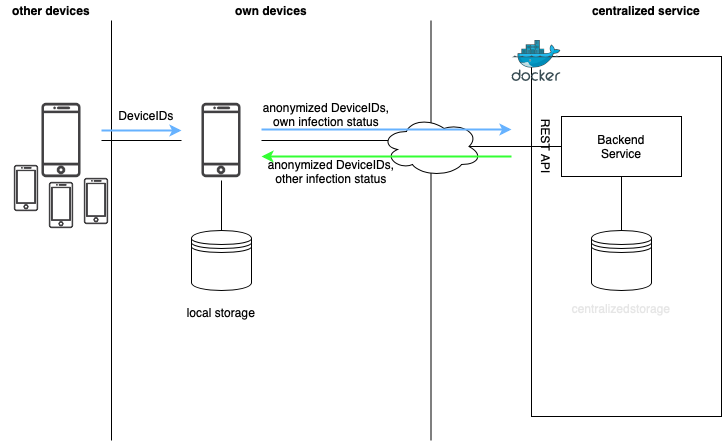

The diagram above was exported from draw.io. Its source (the exported page's mxGraphModel, read from the mxfile embedded in the PNG):
<mxGraphModel dx="1078" dy="923" grid="1" gridSize="10" guides="1" tooltips="1" connect="1" arrows="1" fold="1" page="1" pageScale="1" pageWidth="827" pageHeight="1169" math="0" shadow="0">
  <root>
    <mxCell id="0" />
    <mxCell id="1" parent="0" />
    <mxCell id="g15ZFV5F6ZTncp_oFKHQ-41" value="" style="html=1;endArrow=none;endFill=0;strokeWidth=1;fontColor=#E6E6E6;endSize=1;startSize=1;" edge="1" parent="1">
      <mxGeometry width="50" height="50" relative="1" as="geometry">
        <mxPoint x="439.5" y="460" as="sourcePoint" />
        <mxPoint x="439.5" y="40" as="targetPoint" />
      </mxGeometry>
    </mxCell>
    <mxCell id="g15ZFV5F6ZTncp_oFKHQ-13" value="" style="rounded=0;whiteSpace=wrap;html=1;fontColor=#E6E6E6;" vertex="1" parent="1">
      <mxGeometry x="540" y="76" width="190" height="360" as="geometry" />
    </mxCell>
    <mxCell id="g15ZFV5F6ZTncp_oFKHQ-3" value="" style="html=1;endArrow=none;endFill=0;strokeWidth=1;fontColor=#E6E6E6;endSize=1;startSize=1;" edge="1" parent="1">
      <mxGeometry width="50" height="50" relative="1" as="geometry">
        <mxPoint x="120" y="460" as="sourcePoint" />
        <mxPoint x="120" y="40" as="targetPoint" />
      </mxGeometry>
    </mxCell>
    <mxCell id="g15ZFV5F6ZTncp_oFKHQ-9" style="edgeStyle=none;rounded=0;orthogonalLoop=1;jettySize=auto;html=1;exitX=1;exitY=0.5;exitDx=0;exitDy=0;entryX=0;entryY=0.5;entryDx=0;entryDy=0;startSize=1;endArrow=none;endFill=0;endSize=1;strokeWidth=1;fontColor=#E6E6E6;" edge="1" parent="1" source="g15ZFV5F6ZTncp_oFKHQ-4" target="g15ZFV5F6ZTncp_oFKHQ-5">
      <mxGeometry relative="1" as="geometry" />
    </mxCell>
    <mxCell id="g15ZFV5F6ZTncp_oFKHQ-4" value="" style="shape=image;html=1;verticalAlign=top;verticalLabelPosition=bottom;labelBackgroundColor=#ffffff;imageAspect=0;aspect=fixed;image=https://cdn1.iconfinder.com/data/icons/communication-icons-10/750/Untitled-1-07-128.png;fontColor=#E6E6E6;" vertex="1" parent="1">
      <mxGeometry x="30" y="120" width="80" height="80" as="geometry" />
    </mxCell>
    <mxCell id="g15ZFV5F6ZTncp_oFKHQ-10" style="edgeStyle=none;rounded=0;orthogonalLoop=1;jettySize=auto;html=1;exitX=0.5;exitY=1;exitDx=0;exitDy=0;entryX=0.5;entryY=0;entryDx=0;entryDy=0;startSize=1;endArrow=none;endFill=0;endSize=1;strokeWidth=1;fontColor=#E6E6E6;" edge="1" parent="1" source="g15ZFV5F6ZTncp_oFKHQ-5" target="g15ZFV5F6ZTncp_oFKHQ-7">
      <mxGeometry relative="1" as="geometry" />
    </mxCell>
    <mxCell id="g15ZFV5F6ZTncp_oFKHQ-16" style="edgeStyle=none;rounded=0;orthogonalLoop=1;jettySize=auto;html=1;exitX=1;exitY=0.5;exitDx=0;exitDy=0;entryX=0.07;entryY=0.4;entryDx=0;entryDy=0;entryPerimeter=0;startSize=1;endArrow=none;endFill=0;endSize=1;strokeWidth=1;fontColor=#E6E6E6;" edge="1" parent="1" source="g15ZFV5F6ZTncp_oFKHQ-5" target="g15ZFV5F6ZTncp_oFKHQ-15">
      <mxGeometry relative="1" as="geometry" />
    </mxCell>
    <mxCell id="g15ZFV5F6ZTncp_oFKHQ-5" value="" style="shape=image;html=1;verticalAlign=top;verticalLabelPosition=bottom;labelBackgroundColor=#ffffff;imageAspect=0;aspect=fixed;image=https://cdn1.iconfinder.com/data/icons/communication-icons-10/750/Untitled-1-07-128.png;fontColor=#E6E6E6;" vertex="1" parent="1">
      <mxGeometry x="190" y="120" width="80" height="80" as="geometry" />
    </mxCell>
    <mxCell id="g15ZFV5F6ZTncp_oFKHQ-7" value="" style="shape=datastore;whiteSpace=wrap;html=1;fontColor=#E6E6E6;" vertex="1" parent="1">
      <mxGeometry x="200" y="250" width="60" height="60" as="geometry" />
    </mxCell>
    <mxCell id="g15ZFV5F6ZTncp_oFKHQ-23" style="edgeStyle=none;rounded=0;orthogonalLoop=1;jettySize=auto;html=1;exitX=0.875;exitY=0.5;exitDx=0;exitDy=0;exitPerimeter=0;startSize=1;endArrow=none;endFill=0;endSize=1;strokeWidth=1;fontColor=#E6E6E6;" edge="1" parent="1" source="g15ZFV5F6ZTncp_oFKHQ-15" target="g15ZFV5F6ZTncp_oFKHQ-19">
      <mxGeometry relative="1" as="geometry" />
    </mxCell>
    <mxCell id="g15ZFV5F6ZTncp_oFKHQ-25" style="edgeStyle=none;rounded=0;orthogonalLoop=1;jettySize=auto;html=1;exitX=0.5;exitY=1;exitDx=0;exitDy=0;entryX=0.5;entryY=0;entryDx=0;entryDy=0;startSize=1;endArrow=none;endFill=0;endSize=1;strokeWidth=1;fontColor=#E6E6E6;" edge="1" parent="1" source="g15ZFV5F6ZTncp_oFKHQ-19" target="g15ZFV5F6ZTncp_oFKHQ-24">
      <mxGeometry relative="1" as="geometry" />
    </mxCell>
    <mxCell id="g15ZFV5F6ZTncp_oFKHQ-19" value="" style="rounded=0;whiteSpace=wrap;html=1;fontColor=#E6E6E6;" vertex="1" parent="1">
      <mxGeometry x="570" y="136" width="120" height="60" as="geometry" />
    </mxCell>
    <mxCell id="g15ZFV5F6ZTncp_oFKHQ-20" value="Backend Service" style="text;html=1;strokeColor=none;fillColor=none;align=center;verticalAlign=middle;whiteSpace=wrap;rounded=0;fontColor=#000000;" vertex="1" parent="1">
      <mxGeometry x="610" y="149" width="40" height="34" as="geometry" />
    </mxCell>
    <mxCell id="g15ZFV5F6ZTncp_oFKHQ-21" value="REST API" style="text;html=1;strokeColor=none;fillColor=none;align=center;verticalAlign=middle;whiteSpace=wrap;rounded=0;fontColor=#000000;rotation=90;" vertex="1" parent="1">
      <mxGeometry x="520" y="156" width="70" height="20" as="geometry" />
    </mxCell>
    <mxCell id="g15ZFV5F6ZTncp_oFKHQ-24" value="" style="shape=datastore;whiteSpace=wrap;html=1;fontColor=#E6E6E6;" vertex="1" parent="1">
      <mxGeometry x="600" y="250" width="60" height="60" as="geometry" />
    </mxCell>
    <mxCell id="g15ZFV5F6ZTncp_oFKHQ-26" value="local storage" style="text;html=1;strokeColor=none;fillColor=none;align=center;verticalAlign=middle;whiteSpace=wrap;rounded=0;fontColor=#000000;" vertex="1" parent="1">
      <mxGeometry x="190" y="322" width="80" height="20" as="geometry" />
    </mxCell>
    <mxCell id="g15ZFV5F6ZTncp_oFKHQ-27" value="centralizedstorage" style="text;html=1;strokeColor=none;fillColor=none;align=center;verticalAlign=middle;whiteSpace=wrap;rounded=0;fontColor=#E6E6E6;" vertex="1" parent="1">
      <mxGeometry x="610" y="318" width="40" height="20" as="geometry" />
    </mxCell>
    <mxCell id="g15ZFV5F6ZTncp_oFKHQ-29" value="anonymized DeviceIDs, own infection status" style="text;html=1;strokeColor=none;fillColor=none;align=center;verticalAlign=middle;whiteSpace=wrap;rounded=0;fontColor=#000000;strokeWidth=2;" vertex="1" parent="1">
      <mxGeometry x="260" y="119" width="150" height="30" as="geometry" />
    </mxCell>
    <mxCell id="g15ZFV5F6ZTncp_oFKHQ-31" value="anonymized DeviceIDs, other infection status" style="text;html=1;strokeColor=none;fillColor=none;align=center;verticalAlign=middle;whiteSpace=wrap;rounded=0;fontColor=#000000;" vertex="1" parent="1">
      <mxGeometry x="270" y="176" width="140" height="30" as="geometry" />
    </mxCell>
    <mxCell id="g15ZFV5F6ZTncp_oFKHQ-34" value="DeviceIDs" style="text;html=1;strokeColor=none;fillColor=none;align=center;verticalAlign=middle;whiteSpace=wrap;rounded=0;fontColor=#000000;strokeWidth=2;" vertex="1" parent="1">
      <mxGeometry x="80" y="120" width="150" height="30" as="geometry" />
    </mxCell>
    <mxCell id="g15ZFV5F6ZTncp_oFKHQ-35" value="" style="endArrow=classic;html=1;strokeWidth=2;fontColor=#E6E6E6;strokeColor=#66B2FF;" edge="1" parent="1">
      <mxGeometry width="50" height="50" relative="1" as="geometry">
        <mxPoint x="110" y="150" as="sourcePoint" />
        <mxPoint x="190" y="150" as="targetPoint" />
      </mxGeometry>
    </mxCell>
    <mxCell id="g15ZFV5F6ZTncp_oFKHQ-15" value="" style="ellipse;shape=cloud;whiteSpace=wrap;html=1;align=center;fontColor=#E6E6E6;" vertex="1" parent="1">
      <mxGeometry x="390" y="136" width="100" height="60" as="geometry" />
    </mxCell>
    <mxCell id="g15ZFV5F6ZTncp_oFKHQ-30" value="" style="endArrow=classic;html=1;strokeWidth=2;fontColor=#E6E6E6;strokeColor=#66B2FF;" edge="1" parent="1">
      <mxGeometry width="50" height="50" relative="1" as="geometry">
        <mxPoint x="270" y="149" as="sourcePoint" />
        <mxPoint x="520" y="149" as="targetPoint" />
      </mxGeometry>
    </mxCell>
    <mxCell id="g15ZFV5F6ZTncp_oFKHQ-32" value="" style="endArrow=classic;html=1;strokeWidth=2;fontColor=#E6E6E6;entryX=0;entryY=0;entryDx=0;entryDy=0;strokeColor=#33FF33;" edge="1" parent="1" target="g15ZFV5F6ZTncp_oFKHQ-31">
      <mxGeometry width="50" height="50" relative="1" as="geometry">
        <mxPoint x="520" y="176" as="sourcePoint" />
        <mxPoint x="320" y="156" as="targetPoint" />
      </mxGeometry>
    </mxCell>
    <mxCell id="g15ZFV5F6ZTncp_oFKHQ-38" value="other devices" style="text;html=1;strokeColor=none;fillColor=none;align=center;verticalAlign=middle;whiteSpace=wrap;rounded=0;fontColor=#000000;fontStyle=1" vertex="1" parent="1">
      <mxGeometry x="20" y="20" width="80" height="20" as="geometry" />
    </mxCell>
    <mxCell id="g15ZFV5F6ZTncp_oFKHQ-39" value="own devices" style="text;html=1;strokeColor=none;fillColor=none;align=center;verticalAlign=middle;whiteSpace=wrap;rounded=0;fontColor=#000000;fontStyle=1" vertex="1" parent="1">
      <mxGeometry x="240" y="20" width="80" height="20" as="geometry" />
    </mxCell>
    <mxCell id="g15ZFV5F6ZTncp_oFKHQ-40" value="centralized service" style="text;html=1;strokeColor=none;fillColor=none;align=center;verticalAlign=middle;whiteSpace=wrap;rounded=0;fontColor=#000000;fontStyle=1" vertex="1" parent="1">
      <mxGeometry x="590" y="20" width="130" height="20" as="geometry" />
    </mxCell>
    <mxCell id="g15ZFV5F6ZTncp_oFKHQ-45" value="" style="shape=image;html=1;verticalAlign=top;verticalLabelPosition=bottom;labelBackgroundColor=#ffffff;imageAspect=0;aspect=fixed;image=https://cdn1.iconfinder.com/data/icons/communication-icons-10/750/Untitled-1-06-128.png;strokeWidth=2;fontColor=#000000;" vertex="1" parent="1">
      <mxGeometry x="10" y="183" width="50" height="50" as="geometry" />
    </mxCell>
    <mxCell id="g15ZFV5F6ZTncp_oFKHQ-46" value="" style="shape=image;html=1;verticalAlign=top;verticalLabelPosition=bottom;labelBackgroundColor=#ffffff;imageAspect=0;aspect=fixed;image=https://cdn1.iconfinder.com/data/icons/communication-icons-10/750/Untitled-1-06-128.png;strokeWidth=2;fontColor=#000000;" vertex="1" parent="1">
      <mxGeometry x="45" y="200" width="50" height="50" as="geometry" />
    </mxCell>
    <mxCell id="g15ZFV5F6ZTncp_oFKHQ-47" value="" style="shape=image;html=1;verticalAlign=top;verticalLabelPosition=bottom;labelBackgroundColor=#ffffff;imageAspect=0;aspect=fixed;image=https://cdn1.iconfinder.com/data/icons/communication-icons-10/750/Untitled-1-06-128.png;strokeWidth=2;fontColor=#000000;" vertex="1" parent="1">
      <mxGeometry x="80" y="196" width="50" height="50" as="geometry" />
    </mxCell>
    <mxCell id="g15ZFV5F6ZTncp_oFKHQ-49" value="" style="aspect=fixed;html=1;points=[];align=center;image;fontSize=12;image=img/lib/mscae/Docker.svg;strokeWidth=2;" vertex="1" parent="1">
      <mxGeometry x="520" y="60" width="50" height="41" as="geometry" />
    </mxCell>
  </root>
</mxGraphModel>